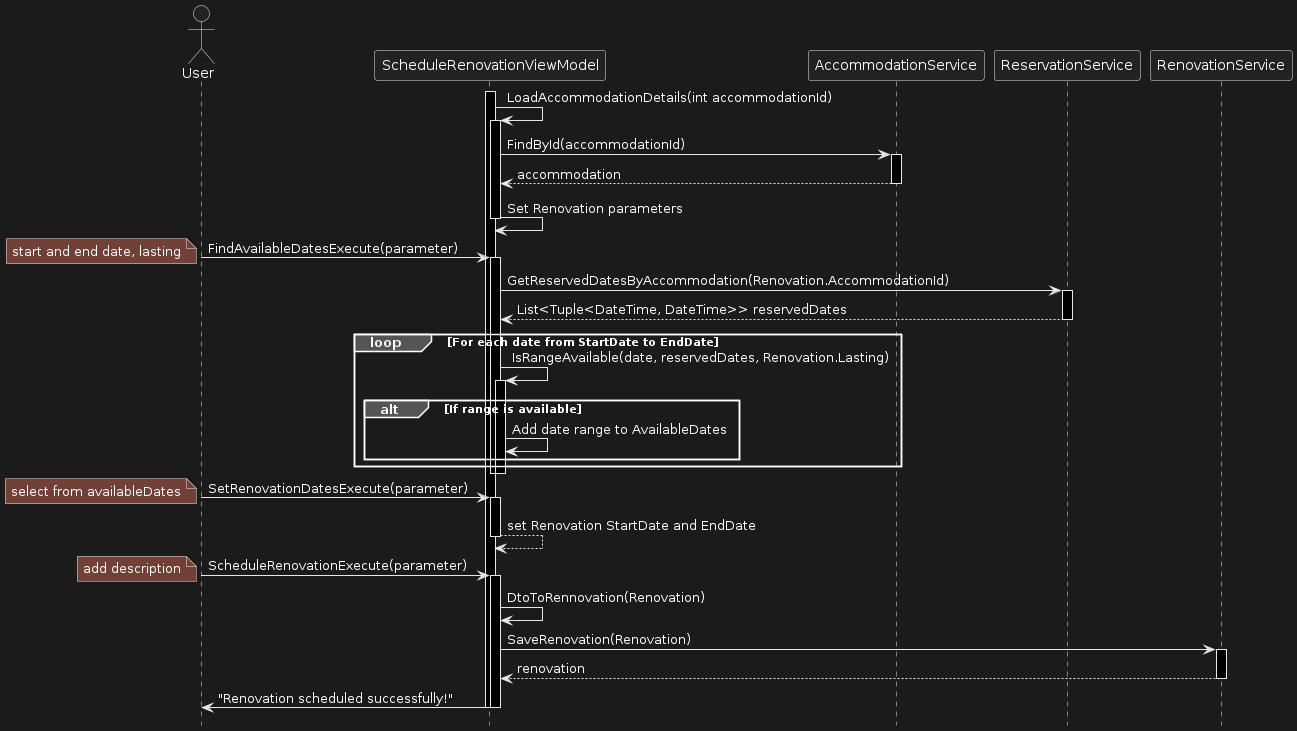

The diagram above was rendered by PlantUML. Its source (embedded in the PNG):
@startuml
hide footbox

actor "User" as U
participant "ScheduleRenovationViewModel" as VM
participant "AccommodationService" as AS
participant "ReservationService" as RS
participant "RenovationService" as RenS

activate VM
VM -> VM ++: LoadAccommodationDetails(int accommodationId)
VM -> AS ++: FindById(accommodationId)
AS --> VM --: accommodation
VM -> VM --: Set Renovation parameters

U -> VM ++: FindAvailableDatesExecute(parameter)
note left: start and end date, lasting
VM -> RS ++: GetReservedDatesByAccommodation(Renovation.AccommodationId)
RS --> VM --:  List<Tuple<DateTime, DateTime>> reservedDates

loop For each date from StartDate to EndDate
    VM -> VM ++: IsRangeAvailable(date, reservedDates, Renovation.Lasting)
    alt If range is available
        VM -> VM: Add date range to AvailableDates
    end
end
VM --
VM--

U -> VM ++: SetRenovationDatesExecute(parameter)
note left: select from availableDates
VM --> VM --: set Renovation StartDate and EndDate


U -> VM ++: ScheduleRenovationExecute(parameter)
note left: add description
VM -> VM: DtoToRennovation(Renovation)
VM -> RenS ++: SaveRenovation(Renovation)
RenS --> VM --: renovation
VM -> U --: "Renovation scheduled successfully!"
deactivate VM
deactivate AS
deactivate RS
deactivate RenS
deactivate U
@enduml